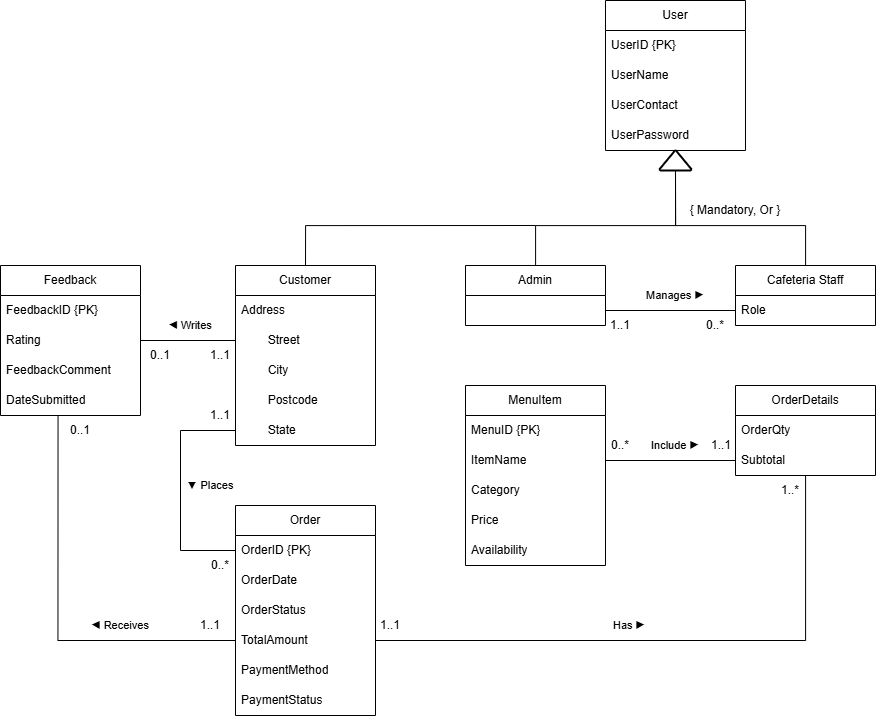

The diagram above was exported from draw.io. Its source (the exported page's mxGraphModel, read from the mxfile embedded in the PNG):
<mxGraphModel dx="1880" dy="964" grid="1" gridSize="10" guides="1" tooltips="1" connect="1" arrows="1" fold="1" page="1" pageScale="1" pageWidth="850" pageHeight="1100" math="0" shadow="0">
  <root>
    <mxCell id="0" />
    <mxCell id="1" parent="0" />
    <mxCell id="2" parent="1" style="swimlane;fontStyle=0;childLayout=stackLayout;horizontal=1;startSize=30;horizontalStack=0;resizeParent=1;resizeParentMax=0;resizeLast=0;collapsible=1;marginBottom=0;whiteSpace=wrap;html=1;align=center;" value="Admin" vertex="1">
      <mxGeometry height="60" width="140" x="485" y="425" as="geometry">
        <mxRectangle height="30" width="60" x="340" y="900" as="alternateBounds" />
      </mxGeometry>
    </mxCell>
    <mxCell id="3" parent="1" style="swimlane;fontStyle=0;childLayout=stackLayout;horizontal=1;startSize=30;horizontalStack=0;resizeParent=1;resizeParentMax=0;resizeLast=0;collapsible=1;marginBottom=0;whiteSpace=wrap;html=1;align=center;" value="Feedback" vertex="1">
      <mxGeometry height="150" width="140" x="20" y="425" as="geometry">
        <mxRectangle height="30" width="60" x="340" y="900" as="alternateBounds" />
      </mxGeometry>
    </mxCell>
    <mxCell id="4" parent="3" style="text;strokeColor=none;fillColor=none;align=left;verticalAlign=middle;spacingLeft=4;spacingRight=4;overflow=hidden;points=[[0,0.5],[1,0.5]];portConstraint=eastwest;rotatable=0;whiteSpace=wrap;html=1;" value="FeedbackID&amp;nbsp;{PK}" vertex="1">
      <mxGeometry height="30" width="140" y="30" as="geometry" />
    </mxCell>
    <mxCell id="5" parent="3" style="text;strokeColor=none;fillColor=none;align=left;verticalAlign=middle;spacingLeft=4;spacingRight=4;overflow=hidden;points=[[0,0.5],[1,0.5]];portConstraint=eastwest;rotatable=0;whiteSpace=wrap;html=1;" value="Rating" vertex="1">
      <mxGeometry height="30" width="140" y="60" as="geometry" />
    </mxCell>
    <mxCell id="6" parent="3" style="text;strokeColor=none;fillColor=none;align=left;verticalAlign=middle;spacingLeft=4;spacingRight=4;overflow=hidden;points=[[0,0.5],[1,0.5]];portConstraint=eastwest;rotatable=0;whiteSpace=wrap;html=1;" value="FeedbackComment" vertex="1">
      <mxGeometry height="30" width="140" y="90" as="geometry" />
    </mxCell>
    <mxCell id="7" parent="3" style="text;strokeColor=none;fillColor=none;align=left;verticalAlign=middle;spacingLeft=4;spacingRight=4;overflow=hidden;points=[[0,0.5],[1,0.5]];portConstraint=eastwest;rotatable=0;whiteSpace=wrap;html=1;" value="DateSubmitted" vertex="1">
      <mxGeometry height="30" width="140" y="120" as="geometry" />
    </mxCell>
    <mxCell id="8" parent="1" style="swimlane;fontStyle=0;childLayout=stackLayout;horizontal=1;startSize=30;horizontalStack=0;resizeParent=1;resizeParentMax=0;resizeLast=0;collapsible=1;marginBottom=0;whiteSpace=wrap;html=1;align=center;" value="Cafeteria Staff" vertex="1">
      <mxGeometry height="60" width="140" x="755" y="425" as="geometry">
        <mxRectangle height="30" width="60" x="340" y="900" as="alternateBounds" />
      </mxGeometry>
    </mxCell>
    <mxCell id="9" parent="8" style="text;strokeColor=none;fillColor=none;align=left;verticalAlign=middle;spacingLeft=4;spacingRight=4;overflow=hidden;points=[[0,0.5],[1,0.5]];portConstraint=eastwest;rotatable=0;whiteSpace=wrap;html=1;" value="Role" vertex="1">
      <mxGeometry height="30" width="140" y="30" as="geometry" />
    </mxCell>
    <mxCell id="10" edge="1" parent="1" source="11" style="edgeStyle=orthogonalEdgeStyle;rounded=0;orthogonalLoop=1;jettySize=auto;html=1;exitX=0.5;exitY=0;exitDx=0;exitDy=0;endArrow=none;endFill=0;">
      <mxGeometry relative="1" as="geometry">
        <Array as="points">
          <mxPoint x="325" y="385" />
        </Array>
        <mxPoint x="555" y="385" as="targetPoint" />
      </mxGeometry>
    </mxCell>
    <mxCell id="11" parent="1" style="swimlane;fontStyle=0;childLayout=stackLayout;horizontal=1;startSize=30;horizontalStack=0;resizeParent=1;resizeParentMax=0;resizeLast=0;collapsible=1;marginBottom=0;whiteSpace=wrap;html=1;align=center;" value="Customer" vertex="1">
      <mxGeometry height="180" width="140" x="255" y="425" as="geometry">
        <mxRectangle height="30" width="60" x="340" y="900" as="alternateBounds" />
      </mxGeometry>
    </mxCell>
    <mxCell id="12" parent="11" style="text;strokeColor=none;fillColor=none;align=left;verticalAlign=middle;spacingLeft=4;spacingRight=4;overflow=hidden;points=[[0,0.5],[1,0.5]];portConstraint=eastwest;rotatable=0;whiteSpace=wrap;html=1;" value="Address" vertex="1">
      <mxGeometry height="30" width="140" y="30" as="geometry" />
    </mxCell>
    <mxCell id="13" parent="11" style="text;strokeColor=none;fillColor=none;align=left;verticalAlign=middle;spacingLeft=4;spacingRight=4;overflow=hidden;points=[[0,0.5],[1,0.5]];portConstraint=eastwest;rotatable=0;whiteSpace=wrap;html=1;" value="&lt;span style=&quot;white-space: pre;&quot;&gt;&#09;&lt;/span&gt;Street" vertex="1">
      <mxGeometry height="30" width="140" y="60" as="geometry" />
    </mxCell>
    <mxCell id="14" parent="11" style="text;strokeColor=none;fillColor=none;align=left;verticalAlign=middle;spacingLeft=4;spacingRight=4;overflow=hidden;points=[[0,0.5],[1,0.5]];portConstraint=eastwest;rotatable=0;whiteSpace=wrap;html=1;" value="&lt;span style=&quot;white-space: pre;&quot;&gt;&#09;&lt;/span&gt;City" vertex="1">
      <mxGeometry height="30" width="140" y="90" as="geometry" />
    </mxCell>
    <mxCell id="15" parent="11" style="text;strokeColor=none;fillColor=none;align=left;verticalAlign=middle;spacingLeft=4;spacingRight=4;overflow=hidden;points=[[0,0.5],[1,0.5]];portConstraint=eastwest;rotatable=0;whiteSpace=wrap;html=1;" value="&lt;span style=&quot;white-space: pre;&quot;&gt;&#09;&lt;/span&gt;Postcode" vertex="1">
      <mxGeometry height="30" width="140" y="120" as="geometry" />
    </mxCell>
    <mxCell id="16" parent="11" style="text;strokeColor=none;fillColor=none;align=left;verticalAlign=middle;spacingLeft=4;spacingRight=4;overflow=hidden;points=[[0,0.5],[1,0.5]];portConstraint=eastwest;rotatable=0;whiteSpace=wrap;html=1;" value="&lt;span style=&quot;white-space: pre;&quot;&gt;&#09;&lt;/span&gt;State" vertex="1">
      <mxGeometry height="30" width="140" y="150" as="geometry" />
    </mxCell>
    <mxCell id="17" parent="1" style="swimlane;fontStyle=0;childLayout=stackLayout;horizontal=1;startSize=30;horizontalStack=0;resizeParent=1;resizeParentMax=0;resizeLast=0;collapsible=1;marginBottom=0;whiteSpace=wrap;html=1;align=center;" value="MenuItem" vertex="1">
      <mxGeometry height="180" width="140" x="485" y="545" as="geometry">
        <mxRectangle height="30" width="60" x="340" y="900" as="alternateBounds" />
      </mxGeometry>
    </mxCell>
    <mxCell id="18" parent="17" style="text;strokeColor=none;fillColor=none;align=left;verticalAlign=middle;spacingLeft=4;spacingRight=4;overflow=hidden;points=[[0,0.5],[1,0.5]];portConstraint=eastwest;rotatable=0;whiteSpace=wrap;html=1;" value="MenuID&amp;nbsp;{PK}" vertex="1">
      <mxGeometry height="30" width="140" y="30" as="geometry" />
    </mxCell>
    <mxCell id="19" parent="17" style="text;strokeColor=none;fillColor=none;align=left;verticalAlign=middle;spacingLeft=4;spacingRight=4;overflow=hidden;points=[[0,0.5],[1,0.5]];portConstraint=eastwest;rotatable=0;whiteSpace=wrap;html=1;" value="ItemName" vertex="1">
      <mxGeometry height="30" width="140" y="60" as="geometry" />
    </mxCell>
    <mxCell id="20" parent="17" style="text;strokeColor=none;fillColor=none;align=left;verticalAlign=middle;spacingLeft=4;spacingRight=4;overflow=hidden;points=[[0,0.5],[1,0.5]];portConstraint=eastwest;rotatable=0;whiteSpace=wrap;html=1;" value="Category" vertex="1">
      <mxGeometry height="30" width="140" y="90" as="geometry" />
    </mxCell>
    <mxCell id="21" parent="17" style="text;strokeColor=none;fillColor=none;align=left;verticalAlign=middle;spacingLeft=4;spacingRight=4;overflow=hidden;points=[[0,0.5],[1,0.5]];portConstraint=eastwest;rotatable=0;whiteSpace=wrap;html=1;" value="Price" vertex="1">
      <mxGeometry height="30" width="140" y="120" as="geometry" />
    </mxCell>
    <mxCell id="22" parent="17" style="text;strokeColor=none;fillColor=none;align=left;verticalAlign=middle;spacingLeft=4;spacingRight=4;overflow=hidden;points=[[0,0.5],[1,0.5]];portConstraint=eastwest;rotatable=0;whiteSpace=wrap;html=1;" value="Availability" vertex="1">
      <mxGeometry height="30" width="140" y="150" as="geometry" />
    </mxCell>
    <mxCell id="23" parent="1" style="swimlane;fontStyle=0;childLayout=stackLayout;horizontal=1;startSize=30;horizontalStack=0;resizeParent=1;resizeParentMax=0;resizeLast=0;collapsible=1;marginBottom=0;whiteSpace=wrap;html=1;align=center;" value="Order" vertex="1">
      <mxGeometry height="210" width="140" x="255" y="665" as="geometry">
        <mxRectangle height="30" width="60" x="340" y="900" as="alternateBounds" />
      </mxGeometry>
    </mxCell>
    <mxCell id="24" parent="23" style="text;strokeColor=none;fillColor=none;align=left;verticalAlign=middle;spacingLeft=4;spacingRight=4;overflow=hidden;points=[[0,0.5],[1,0.5]];portConstraint=eastwest;rotatable=0;whiteSpace=wrap;html=1;" value="OrderID&amp;nbsp;{PK}" vertex="1">
      <mxGeometry height="30" width="140" y="30" as="geometry" />
    </mxCell>
    <mxCell id="25" parent="23" style="text;strokeColor=none;fillColor=none;align=left;verticalAlign=middle;spacingLeft=4;spacingRight=4;overflow=hidden;points=[[0,0.5],[1,0.5]];portConstraint=eastwest;rotatable=0;whiteSpace=wrap;html=1;" value="OrderDate" vertex="1">
      <mxGeometry height="30" width="140" y="60" as="geometry" />
    </mxCell>
    <mxCell id="26" parent="23" style="text;strokeColor=none;fillColor=none;align=left;verticalAlign=middle;spacingLeft=4;spacingRight=4;overflow=hidden;points=[[0,0.5],[1,0.5]];portConstraint=eastwest;rotatable=0;whiteSpace=wrap;html=1;" value="OrderStatus" vertex="1">
      <mxGeometry height="30" width="140" y="90" as="geometry" />
    </mxCell>
    <mxCell id="27" parent="23" style="text;strokeColor=none;fillColor=none;align=left;verticalAlign=middle;spacingLeft=4;spacingRight=4;overflow=hidden;points=[[0,0.5],[1,0.5]];portConstraint=eastwest;rotatable=0;whiteSpace=wrap;html=1;" value="TotalAmount" vertex="1">
      <mxGeometry height="30" width="140" y="120" as="geometry" />
    </mxCell>
    <mxCell id="28" parent="23" style="text;strokeColor=none;fillColor=none;align=left;verticalAlign=middle;spacingLeft=4;spacingRight=4;overflow=hidden;points=[[0,0.5],[1,0.5]];portConstraint=eastwest;rotatable=0;whiteSpace=wrap;html=1;" value="PaymentMethod" vertex="1">
      <mxGeometry height="30" width="140" y="150" as="geometry" />
    </mxCell>
    <mxCell id="29" parent="23" style="text;strokeColor=none;fillColor=none;align=left;verticalAlign=middle;spacingLeft=4;spacingRight=4;overflow=hidden;points=[[0,0.5],[1,0.5]];portConstraint=eastwest;rotatable=0;whiteSpace=wrap;html=1;" value="PaymentStatus" vertex="1">
      <mxGeometry height="30" width="140" y="180" as="geometry" />
    </mxCell>
    <mxCell id="30" parent="1" style="swimlane;fontStyle=0;childLayout=stackLayout;horizontal=1;startSize=30;horizontalStack=0;resizeParent=1;resizeParentMax=0;resizeLast=0;collapsible=1;marginBottom=0;whiteSpace=wrap;html=1;align=center;" value="OrderDetails" vertex="1">
      <mxGeometry height="90" width="140" x="755" y="545" as="geometry">
        <mxRectangle height="30" width="60" x="340" y="900" as="alternateBounds" />
      </mxGeometry>
    </mxCell>
    <mxCell id="31" parent="30" style="text;strokeColor=none;fillColor=none;align=left;verticalAlign=middle;spacingLeft=4;spacingRight=4;overflow=hidden;points=[[0,0.5],[1,0.5]];portConstraint=eastwest;rotatable=0;whiteSpace=wrap;html=1;" value="OrderQty" vertex="1">
      <mxGeometry height="30" width="140" y="30" as="geometry" />
    </mxCell>
    <mxCell id="32" parent="30" style="text;strokeColor=none;fillColor=none;align=left;verticalAlign=middle;spacingLeft=4;spacingRight=4;overflow=hidden;points=[[0,0.5],[1,0.5]];portConstraint=eastwest;rotatable=0;whiteSpace=wrap;html=1;" value="Subtotal" vertex="1">
      <mxGeometry height="30" width="140" y="60" as="geometry" />
    </mxCell>
    <mxCell id="33" parent="1" style="swimlane;fontStyle=0;childLayout=stackLayout;horizontal=1;startSize=30;horizontalStack=0;resizeParent=1;resizeParentMax=0;resizeLast=0;collapsible=1;marginBottom=0;whiteSpace=wrap;html=1;align=center;" value="User" vertex="1">
      <mxGeometry height="150" width="140" x="624.99" y="160" as="geometry">
        <mxRectangle height="30" width="60" x="340" y="900" as="alternateBounds" />
      </mxGeometry>
    </mxCell>
    <mxCell id="34" parent="33" style="text;strokeColor=none;fillColor=none;align=left;verticalAlign=middle;spacingLeft=4;spacingRight=4;overflow=hidden;points=[[0,0.5],[1,0.5]];portConstraint=eastwest;rotatable=0;whiteSpace=wrap;html=1;" value="UserID {PK}" vertex="1">
      <mxGeometry height="30" width="140" y="30" as="geometry" />
    </mxCell>
    <mxCell id="35" parent="33" style="text;strokeColor=none;fillColor=none;align=left;verticalAlign=middle;spacingLeft=4;spacingRight=4;overflow=hidden;points=[[0,0.5],[1,0.5]];portConstraint=eastwest;rotatable=0;whiteSpace=wrap;html=1;" value="UserName" vertex="1">
      <mxGeometry height="30" width="140" y="60" as="geometry" />
    </mxCell>
    <mxCell id="36" parent="33" style="text;strokeColor=none;fillColor=none;align=left;verticalAlign=middle;spacingLeft=4;spacingRight=4;overflow=hidden;points=[[0,0.5],[1,0.5]];portConstraint=eastwest;rotatable=0;whiteSpace=wrap;html=1;" value="UserContact" vertex="1">
      <mxGeometry height="30" width="140" y="90" as="geometry" />
    </mxCell>
    <mxCell id="37" parent="33" style="text;strokeColor=none;fillColor=none;align=left;verticalAlign=middle;spacingLeft=4;spacingRight=4;overflow=hidden;points=[[0,0.5],[1,0.5]];portConstraint=eastwest;rotatable=0;whiteSpace=wrap;html=1;" value="UserPassword" vertex="1">
      <mxGeometry height="30" width="140" y="120" as="geometry" />
    </mxCell>
    <mxCell id="38" edge="1" parent="1" source="2" style="edgeStyle=orthogonalEdgeStyle;rounded=0;orthogonalLoop=1;jettySize=auto;html=1;entryX=0.5;entryY=0;entryDx=0;entryDy=0;entryPerimeter=0;" target="40">
      <mxGeometry relative="1" as="geometry">
        <Array as="points">
          <mxPoint x="555" y="385" />
          <mxPoint x="695" y="385" />
        </Array>
      </mxGeometry>
    </mxCell>
    <mxCell id="39" edge="1" parent="1" source="8" style="edgeStyle=orthogonalEdgeStyle;rounded=0;orthogonalLoop=1;jettySize=auto;html=1;entryX=0.5;entryY=1.178;entryDx=0;entryDy=0;entryPerimeter=0;endArrow=none;endFill=0;" target="40" value="">
      <mxGeometry relative="1" as="geometry">
        <Array as="points">
          <mxPoint x="825" y="385" />
          <mxPoint x="695" y="385" />
        </Array>
        <mxPoint x="825" y="425" as="sourcePoint" />
        <mxPoint x="695" y="315" as="targetPoint" />
      </mxGeometry>
    </mxCell>
    <mxCell id="40" parent="1" style="strokeWidth=2;html=1;shape=mxgraph.flowchart.extract_or_measurement;whiteSpace=wrap;" value="" vertex="1">
      <mxGeometry height="20" width="31.67" x="679.16" y="310" as="geometry" />
    </mxCell>
    <mxCell id="41" parent="1" style="text;html=1;whiteSpace=wrap;strokeColor=none;fillColor=none;align=center;verticalAlign=middle;rounded=0;" value="{ Mandatory, Or }" vertex="1">
      <mxGeometry height="30" width="100" x="705" y="355" as="geometry" />
    </mxCell>
    <mxCell id="42" parent="1" style="text;html=1;whiteSpace=wrap;strokeColor=none;fillColor=none;align=center;verticalAlign=middle;rounded=0;fontFamily=Helvetica;fontSize=11;fontColor=default;labelBackgroundColor=none;" value="&lt;div style=&quot;text-align: left;&quot;&gt;&lt;span style=&quot;background-color: transparent; color: light-dark(rgb(0, 0, 0), rgb(255, 255, 255)); text-align: center;&quot;&gt;◀&lt;/span&gt;&lt;span style=&quot;background-color: transparent; color: light-dark(rgb(0, 0, 0), rgb(255, 255, 255)); text-align: center;&quot;&gt;&amp;nbsp;&lt;/span&gt;&lt;span style=&quot;background-color: transparent; color: light-dark(rgb(0, 0, 0), rgb(255, 255, 255));&quot;&gt;Writes&lt;/span&gt;&lt;/div&gt;" vertex="1">
      <mxGeometry height="30" width="60" x="180" y="470" as="geometry" />
    </mxCell>
    <mxCell id="43" edge="1" parent="1" source="5" style="edgeStyle=orthogonalEdgeStyle;rounded=0;orthogonalLoop=1;jettySize=auto;html=1;entryX=0;entryY=0.5;entryDx=0;entryDy=0;endArrow=none;endFill=0;" target="13">
      <mxGeometry relative="1" as="geometry" />
    </mxCell>
    <mxCell id="44" parent="1" style="text;html=1;whiteSpace=wrap;strokeColor=none;fillColor=none;align=center;verticalAlign=middle;rounded=0;" value="0..1" vertex="1">
      <mxGeometry height="30" width="60" x="150" y="500" as="geometry" />
    </mxCell>
    <mxCell id="45" parent="1" style="text;html=1;whiteSpace=wrap;strokeColor=none;fillColor=none;align=center;verticalAlign=middle;rounded=0;" value="1..1" vertex="1">
      <mxGeometry height="30" width="60" x="210" y="500" as="geometry" />
    </mxCell>
    <mxCell id="46" edge="1" parent="1" source="27" style="edgeStyle=orthogonalEdgeStyle;rounded=0;orthogonalLoop=1;jettySize=auto;html=1;entryX=0.411;entryY=0.988;entryDx=0;entryDy=0;entryPerimeter=0;endArrow=none;endFill=0;" target="7">
      <mxGeometry relative="1" as="geometry" />
    </mxCell>
    <mxCell id="47" parent="1" style="text;html=1;whiteSpace=wrap;strokeColor=none;fillColor=none;align=center;verticalAlign=middle;rounded=0;fontFamily=Helvetica;fontSize=11;fontColor=default;labelBackgroundColor=none;" value="&lt;div style=&quot;text-align: left;&quot;&gt;&lt;span style=&quot;background-color: transparent; color: light-dark(rgb(0, 0, 0), rgb(255, 255, 255)); text-align: center;&quot;&gt;◀ R&lt;/span&gt;&lt;span style=&quot;background-color: transparent; color: light-dark(rgb(0, 0, 0), rgb(255, 255, 255));&quot;&gt;eceives&lt;/span&gt;&lt;/div&gt;" vertex="1">
      <mxGeometry height="30" width="60" x="110" y="770" as="geometry" />
    </mxCell>
    <mxCell id="48" parent="1" style="text;html=1;whiteSpace=wrap;strokeColor=none;fillColor=none;align=center;verticalAlign=middle;rounded=0;" value="1..1" vertex="1">
      <mxGeometry height="30" width="60" x="200" y="770" as="geometry" />
    </mxCell>
    <mxCell id="49" parent="1" style="text;html=1;whiteSpace=wrap;strokeColor=none;fillColor=none;align=center;verticalAlign=middle;rounded=0;" value="0..1" vertex="1">
      <mxGeometry height="30" width="60" x="70" y="575" as="geometry" />
    </mxCell>
    <mxCell id="50" edge="1" parent="1" source="9" style="edgeStyle=orthogonalEdgeStyle;rounded=0;orthogonalLoop=1;jettySize=auto;html=1;entryX=1;entryY=0.75;entryDx=0;entryDy=0;endArrow=none;endFill=0;" target="2">
      <mxGeometry relative="1" as="geometry" />
    </mxCell>
    <mxCell id="51" parent="1" style="text;html=1;whiteSpace=wrap;strokeColor=none;fillColor=none;align=center;verticalAlign=middle;rounded=0;fontFamily=Helvetica;fontSize=11;fontColor=default;labelBackgroundColor=none;" value="&lt;div style=&quot;text-align: left;&quot;&gt;&lt;span style=&quot;background-color: transparent; color: light-dark(rgb(0, 0, 0), rgb(255, 255, 255));&quot;&gt;Manages&amp;nbsp;&lt;/span&gt;&lt;span style=&quot;background-color: transparent; color: light-dark(rgb(0, 0, 0), rgb(255, 255, 255));&quot;&gt;▶&lt;/span&gt;&lt;/div&gt;" vertex="1">
      <mxGeometry height="30" width="60" x="664.99" y="440" as="geometry" />
    </mxCell>
    <mxCell id="52" parent="1" style="text;html=1;whiteSpace=wrap;strokeColor=none;fillColor=none;align=center;verticalAlign=middle;rounded=0;" value="1..1" vertex="1">
      <mxGeometry height="30" width="60" x="610" y="470" as="geometry" />
    </mxCell>
    <mxCell id="53" parent="1" style="text;html=1;whiteSpace=wrap;strokeColor=none;fillColor=none;align=center;verticalAlign=middle;rounded=0;" value="0..*" vertex="1">
      <mxGeometry height="30" width="60" x="704.99" y="470" as="geometry" />
    </mxCell>
    <mxCell id="54" edge="1" parent="1" source="32" style="edgeStyle=orthogonalEdgeStyle;rounded=0;orthogonalLoop=1;jettySize=auto;html=1;entryX=1;entryY=0.5;entryDx=0;entryDy=0;endArrow=none;endFill=0;" target="27">
      <mxGeometry relative="1" as="geometry">
        <Array as="points">
          <mxPoint x="825" y="800" />
        </Array>
      </mxGeometry>
    </mxCell>
    <mxCell id="55" parent="1" style="text;html=1;whiteSpace=wrap;strokeColor=none;fillColor=none;align=center;verticalAlign=middle;rounded=0;fontFamily=Helvetica;fontSize=11;fontColor=default;labelBackgroundColor=none;" value="Include&amp;nbsp;&lt;span style=&quot;text-align: left;&quot;&gt;▶&lt;/span&gt;" vertex="1">
      <mxGeometry height="30" width="60" x="664.99" y="590" as="geometry" />
    </mxCell>
    <mxCell id="56" parent="1" style="text;html=1;whiteSpace=wrap;strokeColor=none;fillColor=none;align=center;verticalAlign=middle;rounded=0;" value="1..1" vertex="1">
      <mxGeometry height="30" width="60" x="710.83" y="590" as="geometry" />
    </mxCell>
    <mxCell id="57" parent="1" style="text;html=1;whiteSpace=wrap;strokeColor=none;fillColor=none;align=center;verticalAlign=middle;rounded=0;" value="0..*" vertex="1">
      <mxGeometry height="30" width="60" x="610" y="590" as="geometry" />
    </mxCell>
    <mxCell id="58" edge="1" parent="1" source="19" style="edgeStyle=orthogonalEdgeStyle;rounded=0;orthogonalLoop=1;jettySize=auto;html=1;exitX=1;exitY=0.5;exitDx=0;exitDy=0;entryX=0;entryY=0.5;entryDx=0;entryDy=0;endArrow=none;endFill=0;" target="32">
      <mxGeometry relative="1" as="geometry" />
    </mxCell>
    <mxCell id="59" parent="1" style="text;html=1;whiteSpace=wrap;strokeColor=none;fillColor=none;align=center;verticalAlign=middle;rounded=0;fontFamily=Helvetica;fontSize=11;fontColor=default;labelBackgroundColor=none;" value="Has&amp;nbsp;&lt;span style=&quot;text-align: left;&quot;&gt;▶&lt;/span&gt;" vertex="1">
      <mxGeometry height="30" width="60" x="619.16" y="770" as="geometry" />
    </mxCell>
    <mxCell id="60" parent="1" style="text;html=1;whiteSpace=wrap;strokeColor=none;fillColor=none;align=center;verticalAlign=middle;rounded=0;" value="1..1" vertex="1">
      <mxGeometry height="30" width="60" x="380" y="770" as="geometry" />
    </mxCell>
    <mxCell id="61" parent="1" style="text;html=1;whiteSpace=wrap;strokeColor=none;fillColor=none;align=center;verticalAlign=middle;rounded=0;" value="1..*" vertex="1">
      <mxGeometry height="30" width="60" x="780" y="635" as="geometry" />
    </mxCell>
    <mxCell id="62" edge="1" parent="1" source="16" style="edgeStyle=orthogonalEdgeStyle;rounded=0;orthogonalLoop=1;jettySize=auto;html=1;entryX=0;entryY=0.5;entryDx=0;entryDy=0;endArrow=none;endFill=0;" target="24">
      <mxGeometry relative="1" as="geometry">
        <Array as="points">
          <mxPoint x="200" y="590" />
          <mxPoint x="200" y="710" />
        </Array>
      </mxGeometry>
    </mxCell>
    <mxCell id="63" parent="1" style="text;html=1;whiteSpace=wrap;strokeColor=none;fillColor=none;align=center;verticalAlign=middle;rounded=0;fontFamily=Helvetica;fontSize=11;fontColor=default;labelBackgroundColor=none;" value="&lt;span style=&quot;text-align: left;&quot;&gt;▼&amp;nbsp;&lt;/span&gt;Places" vertex="1">
      <mxGeometry height="30" width="60" x="200" y="630" as="geometry" />
    </mxCell>
    <mxCell id="64" parent="1" style="text;html=1;whiteSpace=wrap;strokeColor=none;fillColor=none;align=center;verticalAlign=middle;rounded=0;" value="1..1" vertex="1">
      <mxGeometry height="30" width="60" x="210" y="560" as="geometry" />
    </mxCell>
    <mxCell id="65" parent="1" style="text;html=1;whiteSpace=wrap;strokeColor=none;fillColor=none;align=center;verticalAlign=middle;rounded=0;" value="0..*" vertex="1">
      <mxGeometry height="30" width="60" x="210" y="710" as="geometry" />
    </mxCell>
  </root>
</mxGraphModel>